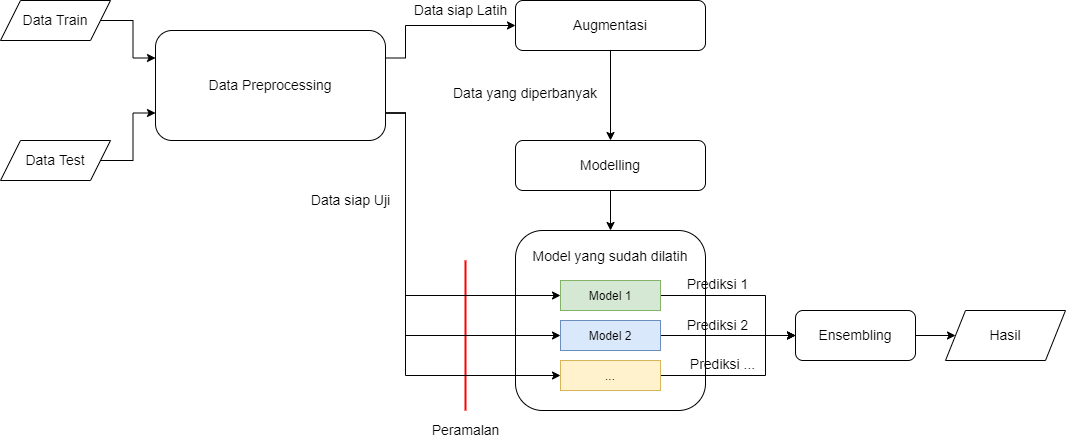

The diagram above was exported from draw.io. Its source (the exported page's mxGraphModel, read from the mxfile embedded in the PNG):
<mxGraphModel dx="1038" dy="663" grid="1" gridSize="10" guides="1" tooltips="1" connect="1" arrows="1" fold="1" page="1" pageScale="1" pageWidth="1169" pageHeight="827" math="0" shadow="0">
  <root>
    <mxCell id="WIyWlLk6GJQsqaUBKTNV-0" />
    <mxCell id="WIyWlLk6GJQsqaUBKTNV-1" parent="WIyWlLk6GJQsqaUBKTNV-0" />
    <mxCell id="1iwe-v9dXEK0rmGn0Qml-26" style="edgeStyle=orthogonalEdgeStyle;rounded=0;orthogonalLoop=1;jettySize=auto;html=1;exitX=1;exitY=0.5;exitDx=0;exitDy=0;fontFamily=Helvetica;fontSize=14;entryX=0;entryY=0.25;entryDx=0;entryDy=0;" parent="WIyWlLk6GJQsqaUBKTNV-1" source="UETb9WpE_jwx67xW0DKA-0" target="1iwe-v9dXEK0rmGn0Qml-6" edge="1">
      <mxGeometry relative="1" as="geometry">
        <mxPoint x="180" y="60" as="targetPoint" />
        <mxPoint x="140" y="60" as="sourcePoint" />
      </mxGeometry>
    </mxCell>
    <mxCell id="1iwe-v9dXEK0rmGn0Qml-25" style="edgeStyle=orthogonalEdgeStyle;rounded=0;orthogonalLoop=1;jettySize=auto;html=1;exitX=1;exitY=0.5;exitDx=0;exitDy=0;fontFamily=Helvetica;fontSize=14;entryX=0;entryY=0.75;entryDx=0;entryDy=0;" parent="WIyWlLk6GJQsqaUBKTNV-1" source="UETb9WpE_jwx67xW0DKA-2" target="1iwe-v9dXEK0rmGn0Qml-6" edge="1">
      <mxGeometry relative="1" as="geometry">
        <mxPoint x="180" y="200" as="targetPoint" />
        <mxPoint x="140" y="200" as="sourcePoint" />
      </mxGeometry>
    </mxCell>
    <mxCell id="YMzKraTgqS-ahrbJjHFT-2" style="edgeStyle=orthogonalEdgeStyle;rounded=0;orthogonalLoop=1;jettySize=auto;html=1;exitX=1;exitY=0.25;exitDx=0;exitDy=0;entryX=0;entryY=0.5;entryDx=0;entryDy=0;" parent="WIyWlLk6GJQsqaUBKTNV-1" source="1iwe-v9dXEK0rmGn0Qml-6" target="1iwe-v9dXEK0rmGn0Qml-7" edge="1">
      <mxGeometry relative="1" as="geometry">
        <Array as="points">
          <mxPoint x="440" y="98" />
          <mxPoint x="440" y="65" />
        </Array>
      </mxGeometry>
    </mxCell>
    <mxCell id="1iwe-v9dXEK0rmGn0Qml-6" value="&lt;span style=&quot;font-size: 14px&quot;&gt;Data Preprocessing&lt;/span&gt;" style="rounded=1;whiteSpace=wrap;html=1;align=center;" parent="WIyWlLk6GJQsqaUBKTNV-1" vertex="1">
      <mxGeometry x="190" y="70" width="230" height="110" as="geometry" />
    </mxCell>
    <mxCell id="1iwe-v9dXEK0rmGn0Qml-37" style="edgeStyle=orthogonalEdgeStyle;rounded=0;orthogonalLoop=1;jettySize=auto;html=1;exitX=0.5;exitY=1;exitDx=0;exitDy=0;entryX=0.5;entryY=0;entryDx=0;entryDy=0;fontFamily=Helvetica;fontSize=14;" parent="WIyWlLk6GJQsqaUBKTNV-1" source="1iwe-v9dXEK0rmGn0Qml-7" target="1iwe-v9dXEK0rmGn0Qml-36" edge="1">
      <mxGeometry relative="1" as="geometry" />
    </mxCell>
    <mxCell id="1iwe-v9dXEK0rmGn0Qml-7" value="&lt;div&gt;&lt;span style=&quot;font-size: 14px&quot;&gt;Augmentasi&lt;/span&gt;&lt;/div&gt;" style="rounded=1;whiteSpace=wrap;html=1;align=center;" parent="WIyWlLk6GJQsqaUBKTNV-1" vertex="1">
      <mxGeometry x="550" y="40" width="190" height="50" as="geometry" />
    </mxCell>
    <mxCell id="1iwe-v9dXEK0rmGn0Qml-33" value="Data yang diperbanyak" style="text;html=1;strokeColor=none;fillColor=none;align=center;verticalAlign=middle;whiteSpace=wrap;rounded=0;fontFamily=Helvetica;fontSize=14;" parent="WIyWlLk6GJQsqaUBKTNV-1" vertex="1">
      <mxGeometry x="480" y="118" width="160" height="30" as="geometry" />
    </mxCell>
    <mxCell id="1iwe-v9dXEK0rmGn0Qml-35" value="Data siap Latih" style="text;html=1;align=center;verticalAlign=middle;resizable=0;points=[];autosize=1;strokeColor=none;fillColor=none;fontSize=14;fontFamily=Helvetica;" parent="WIyWlLk6GJQsqaUBKTNV-1" vertex="1">
      <mxGeometry x="440" y="40" width="110" height="20" as="geometry" />
    </mxCell>
    <mxCell id="1iwe-v9dXEK0rmGn0Qml-43" style="edgeStyle=orthogonalEdgeStyle;rounded=0;orthogonalLoop=1;jettySize=auto;html=1;exitX=0.5;exitY=1;exitDx=0;exitDy=0;entryX=0.5;entryY=0;entryDx=0;entryDy=0;fontFamily=Helvetica;fontSize=12;" parent="WIyWlLk6GJQsqaUBKTNV-1" source="1iwe-v9dXEK0rmGn0Qml-36" target="1iwe-v9dXEK0rmGn0Qml-38" edge="1">
      <mxGeometry relative="1" as="geometry" />
    </mxCell>
    <mxCell id="1iwe-v9dXEK0rmGn0Qml-36" value="&lt;div&gt;&lt;span style=&quot;font-size: 14px&quot;&gt;Modelling&lt;/span&gt;&lt;/div&gt;" style="rounded=1;whiteSpace=wrap;html=1;align=center;" parent="WIyWlLk6GJQsqaUBKTNV-1" vertex="1">
      <mxGeometry x="550" y="180" width="190" height="50" as="geometry" />
    </mxCell>
    <mxCell id="1iwe-v9dXEK0rmGn0Qml-38" value="" style="rounded=1;whiteSpace=wrap;html=1;align=center;" parent="WIyWlLk6GJQsqaUBKTNV-1" vertex="1">
      <mxGeometry x="550" y="270" width="190" height="180" as="geometry" />
    </mxCell>
    <mxCell id="1iwe-v9dXEK0rmGn0Qml-61" style="edgeStyle=orthogonalEdgeStyle;rounded=0;orthogonalLoop=1;jettySize=auto;html=1;exitX=1;exitY=0.5;exitDx=0;exitDy=0;entryX=0;entryY=0.5;entryDx=0;entryDy=0;fontFamily=Helvetica;fontSize=14;strokeColor=#000000;strokeWidth=1;" parent="WIyWlLk6GJQsqaUBKTNV-1" source="1iwe-v9dXEK0rmGn0Qml-39" target="1iwe-v9dXEK0rmGn0Qml-54" edge="1">
      <mxGeometry relative="1" as="geometry">
        <Array as="points">
          <mxPoint x="800" y="335" />
          <mxPoint x="800" y="375" />
        </Array>
      </mxGeometry>
    </mxCell>
    <mxCell id="1iwe-v9dXEK0rmGn0Qml-39" value="&lt;font style=&quot;font-size: 12px&quot;&gt;Model 1&lt;/font&gt;" style="rounded=0;whiteSpace=wrap;html=1;fontFamily=Helvetica;fontSize=14;align=center;verticalAlign=top;fillColor=#d5e8d4;strokeColor=#82b366;" parent="WIyWlLk6GJQsqaUBKTNV-1" vertex="1">
      <mxGeometry x="595" y="320" width="100" height="30" as="geometry" />
    </mxCell>
    <mxCell id="1iwe-v9dXEK0rmGn0Qml-62" style="edgeStyle=orthogonalEdgeStyle;rounded=0;orthogonalLoop=1;jettySize=auto;html=1;exitX=1;exitY=0.5;exitDx=0;exitDy=0;fontFamily=Helvetica;fontSize=14;strokeColor=#000000;strokeWidth=1;" parent="WIyWlLk6GJQsqaUBKTNV-1" source="1iwe-v9dXEK0rmGn0Qml-41" edge="1">
      <mxGeometry relative="1" as="geometry">
        <mxPoint x="830" y="375" as="targetPoint" />
      </mxGeometry>
    </mxCell>
    <mxCell id="1iwe-v9dXEK0rmGn0Qml-41" value="&lt;font style=&quot;font-size: 12px&quot;&gt;Model 2&lt;/font&gt;" style="rounded=0;whiteSpace=wrap;html=1;fontFamily=Helvetica;fontSize=14;align=center;verticalAlign=top;fillColor=#dae8fc;strokeColor=#6c8ebf;" parent="WIyWlLk6GJQsqaUBKTNV-1" vertex="1">
      <mxGeometry x="595" y="360" width="100" height="30" as="geometry" />
    </mxCell>
    <mxCell id="1iwe-v9dXEK0rmGn0Qml-64" style="edgeStyle=orthogonalEdgeStyle;rounded=0;orthogonalLoop=1;jettySize=auto;html=1;exitX=1;exitY=0.5;exitDx=0;exitDy=0;entryX=0;entryY=0.5;entryDx=0;entryDy=0;fontFamily=Helvetica;fontSize=14;strokeColor=#000000;strokeWidth=1;" parent="WIyWlLk6GJQsqaUBKTNV-1" source="1iwe-v9dXEK0rmGn0Qml-42" target="1iwe-v9dXEK0rmGn0Qml-54" edge="1">
      <mxGeometry relative="1" as="geometry">
        <Array as="points">
          <mxPoint x="800" y="415" />
          <mxPoint x="800" y="375" />
        </Array>
      </mxGeometry>
    </mxCell>
    <mxCell id="1iwe-v9dXEK0rmGn0Qml-42" value="&lt;font style=&quot;font-size: 12px&quot;&gt;...&lt;/font&gt;" style="rounded=0;whiteSpace=wrap;html=1;fontFamily=Helvetica;fontSize=14;align=center;verticalAlign=top;fillColor=#fff2cc;strokeColor=#d6b656;" parent="WIyWlLk6GJQsqaUBKTNV-1" vertex="1">
      <mxGeometry x="595" y="400" width="100" height="30" as="geometry" />
    </mxCell>
    <mxCell id="1iwe-v9dXEK0rmGn0Qml-44" value="Model yang sudah dilatih" style="text;html=1;strokeColor=none;fillColor=none;align=center;verticalAlign=middle;whiteSpace=wrap;rounded=0;fontFamily=Helvetica;fontSize=14;" parent="WIyWlLk6GJQsqaUBKTNV-1" vertex="1">
      <mxGeometry x="565" y="281" width="160" height="30" as="geometry" />
    </mxCell>
    <mxCell id="1iwe-v9dXEK0rmGn0Qml-49" value="Data siap Uji" style="text;html=1;align=center;verticalAlign=middle;resizable=0;points=[];autosize=1;strokeColor=none;fillColor=none;fontSize=14;fontFamily=Helvetica;" parent="WIyWlLk6GJQsqaUBKTNV-1" vertex="1">
      <mxGeometry x="340" y="230" width="90" height="20" as="geometry" />
    </mxCell>
    <mxCell id="1iwe-v9dXEK0rmGn0Qml-50" value="Peramalan" style="text;html=1;align=center;verticalAlign=middle;resizable=0;points=[];autosize=1;strokeColor=none;fillColor=none;fontSize=14;fontFamily=Helvetica;" parent="WIyWlLk6GJQsqaUBKTNV-1" vertex="1">
      <mxGeometry x="460" y="460" width="80" height="20" as="geometry" />
    </mxCell>
    <mxCell id="1iwe-v9dXEK0rmGn0Qml-52" value="" style="endArrow=none;html=1;rounded=0;fontFamily=Helvetica;fontSize=14;strokeWidth=2;strokeColor=#FF0000;" parent="WIyWlLk6GJQsqaUBKTNV-1" edge="1">
      <mxGeometry width="50" height="50" relative="1" as="geometry">
        <mxPoint x="500" y="450" as="sourcePoint" />
        <mxPoint x="500" y="300" as="targetPoint" />
      </mxGeometry>
    </mxCell>
    <mxCell id="1iwe-v9dXEK0rmGn0Qml-66" style="edgeStyle=orthogonalEdgeStyle;rounded=0;orthogonalLoop=1;jettySize=auto;html=1;exitX=1;exitY=0.5;exitDx=0;exitDy=0;entryX=0;entryY=0.5;entryDx=0;entryDy=0;fontFamily=Helvetica;fontSize=14;strokeColor=#000000;strokeWidth=1;" parent="WIyWlLk6GJQsqaUBKTNV-1" source="1iwe-v9dXEK0rmGn0Qml-54" target="UETb9WpE_jwx67xW0DKA-4" edge="1">
      <mxGeometry relative="1" as="geometry">
        <mxPoint x="980" y="375" as="targetPoint" />
      </mxGeometry>
    </mxCell>
    <mxCell id="1iwe-v9dXEK0rmGn0Qml-54" value="&lt;div&gt;&lt;span style=&quot;font-size: 14px&quot;&gt;Ensembling&lt;/span&gt;&lt;/div&gt;" style="rounded=1;whiteSpace=wrap;html=1;align=center;" parent="WIyWlLk6GJQsqaUBKTNV-1" vertex="1">
      <mxGeometry x="830" y="350" width="120" height="50" as="geometry" />
    </mxCell>
    <mxCell id="1iwe-v9dXEK0rmGn0Qml-58" value="Prediksi 1" style="text;html=1;align=center;verticalAlign=middle;resizable=0;points=[];autosize=1;strokeColor=none;fillColor=none;fontSize=14;fontFamily=Helvetica;" parent="WIyWlLk6GJQsqaUBKTNV-1" vertex="1">
      <mxGeometry x="712" y="314" width="80" height="20" as="geometry" />
    </mxCell>
    <mxCell id="1iwe-v9dXEK0rmGn0Qml-59" value="Prediksi 2" style="text;html=1;align=center;verticalAlign=middle;resizable=0;points=[];autosize=1;strokeColor=none;fillColor=none;fontSize=14;fontFamily=Helvetica;" parent="WIyWlLk6GJQsqaUBKTNV-1" vertex="1">
      <mxGeometry x="712" y="355" width="80" height="20" as="geometry" />
    </mxCell>
    <mxCell id="1iwe-v9dXEK0rmGn0Qml-60" value="Prediksi ..." style="text;html=1;align=center;verticalAlign=middle;resizable=0;points=[];autosize=1;strokeColor=none;fillColor=none;fontSize=14;fontFamily=Helvetica;" parent="WIyWlLk6GJQsqaUBKTNV-1" vertex="1">
      <mxGeometry x="717" y="394" width="80" height="20" as="geometry" />
    </mxCell>
    <mxCell id="YMzKraTgqS-ahrbJjHFT-3" style="edgeStyle=orthogonalEdgeStyle;rounded=0;orthogonalLoop=1;jettySize=auto;html=1;exitX=1;exitY=0.75;exitDx=0;exitDy=0;entryX=0;entryY=0.5;entryDx=0;entryDy=0;" parent="WIyWlLk6GJQsqaUBKTNV-1" source="1iwe-v9dXEK0rmGn0Qml-6" target="1iwe-v9dXEK0rmGn0Qml-39" edge="1">
      <mxGeometry relative="1" as="geometry">
        <Array as="points">
          <mxPoint x="440" y="153" />
          <mxPoint x="440" y="335" />
        </Array>
      </mxGeometry>
    </mxCell>
    <mxCell id="YMzKraTgqS-ahrbJjHFT-4" style="edgeStyle=orthogonalEdgeStyle;rounded=0;orthogonalLoop=1;jettySize=auto;html=1;exitX=1;exitY=0.75;exitDx=0;exitDy=0;entryX=0;entryY=0.5;entryDx=0;entryDy=0;" parent="WIyWlLk6GJQsqaUBKTNV-1" source="1iwe-v9dXEK0rmGn0Qml-6" target="1iwe-v9dXEK0rmGn0Qml-41" edge="1">
      <mxGeometry relative="1" as="geometry">
        <Array as="points">
          <mxPoint x="440" y="153" />
          <mxPoint x="440" y="375" />
        </Array>
      </mxGeometry>
    </mxCell>
    <mxCell id="YMzKraTgqS-ahrbJjHFT-5" style="edgeStyle=orthogonalEdgeStyle;rounded=0;orthogonalLoop=1;jettySize=auto;html=1;exitX=1;exitY=0.75;exitDx=0;exitDy=0;entryX=0;entryY=0.5;entryDx=0;entryDy=0;" parent="WIyWlLk6GJQsqaUBKTNV-1" source="1iwe-v9dXEK0rmGn0Qml-6" target="1iwe-v9dXEK0rmGn0Qml-42" edge="1">
      <mxGeometry relative="1" as="geometry">
        <Array as="points">
          <mxPoint x="440" y="153" />
          <mxPoint x="440" y="415" />
        </Array>
      </mxGeometry>
    </mxCell>
    <mxCell id="UETb9WpE_jwx67xW0DKA-0" value="Data Train" style="shape=parallelogram;perimeter=parallelogramPerimeter;whiteSpace=wrap;html=1;fixedSize=1;fontSize=14;" vertex="1" parent="WIyWlLk6GJQsqaUBKTNV-1">
      <mxGeometry x="35" y="40" width="110" height="40" as="geometry" />
    </mxCell>
    <mxCell id="UETb9WpE_jwx67xW0DKA-2" value="Data Test" style="shape=parallelogram;perimeter=parallelogramPerimeter;whiteSpace=wrap;html=1;fixedSize=1;fontSize=14;" vertex="1" parent="WIyWlLk6GJQsqaUBKTNV-1">
      <mxGeometry x="35" y="180" width="110" height="40" as="geometry" />
    </mxCell>
    <mxCell id="UETb9WpE_jwx67xW0DKA-4" value="Hasil" style="shape=parallelogram;perimeter=parallelogramPerimeter;whiteSpace=wrap;html=1;fixedSize=1;fontSize=14;" vertex="1" parent="WIyWlLk6GJQsqaUBKTNV-1">
      <mxGeometry x="980" y="350" width="120" height="50" as="geometry" />
    </mxCell>
  </root>
</mxGraphModel>